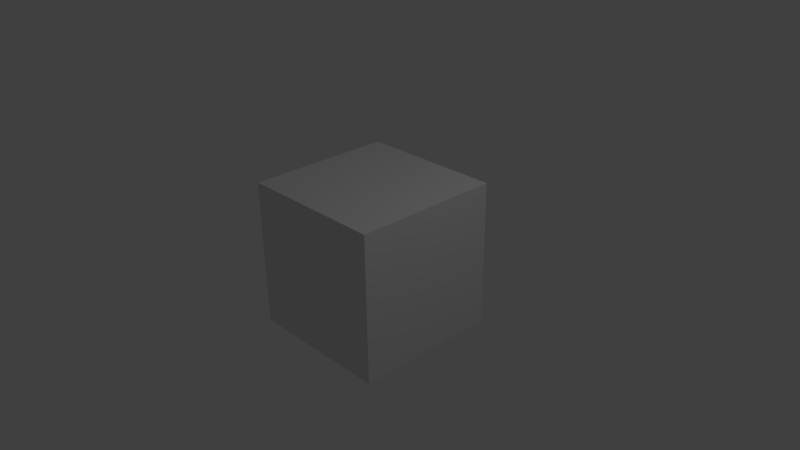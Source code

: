 # Source: box.blend  (saved by Blender 2.73.0; exported with 4.5.12 LTS)
import bpy
from mathutils import Matrix  # noqa: F401  (used for matrix-valued properties, if any)

bpy.ops.wm.read_factory_settings(use_empty=True)
scene = bpy.context.scene
scene.name = 'Scene'

# ---- collections
col_collection_1 = bpy.data.collections.new('Collection 1'); scene.collection.children.link(col_collection_1)

# ---- materials (node trees are filled in below, after node groups)
mat_material = bpy.data.materials.new('Material')
mat_material.alpha_threshold = 0.0
mat_material.use_transparent_shadow = False
mat_material.preview_render_type = 'CUBE'
mat_material.roughness = 0.5
mat_material.line_color = (0.0, 0.0, 0.0, 1.0)

# ---- material node trees

# ---- world
world_world = bpy.data.worlds.new('World'); scene.world = world_world
world_world.color = (0.05088, 0.05088, 0.05088)
world_world.use_sun_shadow = False
world_world.sun_shadow_jitter_overblur = 0.0
world_world.cycles.sampling_method = 'MANUAL'
world_world.cycles.sample_map_resolution = 256

# ---- cameras
cam_camera = bpy.data.cameras.new('Camera')
cam_camera.clip_end = 100.0
cam_camera.lens = 35.0
cam_camera.sensor_width = 32.0
cam_camera.sensor_height = 18.0
cam_camera.ortho_scale = 7.314
cam_camera.dof.focus_distance = 0.0
cam_camera.dof.aperture_fstop = 128.0

# ---- lights
light_lamp = bpy.data.lights.new('Lamp', 'POINT')
light_lamp.transmission_factor = 0.0
light_lamp.cutoff_distance = 30.0
light_lamp.energy = 100.0
light_lamp.shadow_buffer_clip_start = 1.001
light_lamp.shadow_soft_size = 0.1
light_lamp.shadow_maximum_resolution = 0.006
light_lamp.use_absolute_resolution = True
light_lamp.cycles.use_multiple_importance_sampling = False

# ---- meshes
me_cube = bpy.data.meshes.new('Cube')
me_cube.from_pydata([(1.0, 1.0, -1.0), (1.0, -1.0, -1.0), (-1.0, -1.0, -1.0), (-1.0, 1.0, -1.0), (1.0, 1.0, 1.0), (1.0, -1.0, 1.0), (-1.0, -1.0, 1.0), (-1.0, 1.0, 1.0)], [], [(1, 2, 3), (7, 6, 5), (4, 5, 1), (5, 6, 2), (2, 6, 7), (0, 3, 7), (0, 1, 3), (4, 7, 5), (0, 4, 1), (1, 5, 2), (3, 2, 7), (4, 0, 7)])
_uv = me_cube.uv_layers.new(name='UVMap')
_uv.uv.foreach_set('vector', [0.2811, 0.3566, 0.5205, 0.3566, 0.5185, 0.6539, 0.2831, 0.6477, 0.2829, 0.3514, 0.5185, 0.6486, 0.279, 0.0472, 0.2808, 0.3512, 0.5163, 0.3517, 0.5216, 0.3538, 0.521, 0.6493, 0.7572, 0.6504, 0.279, 0.6503, 0.5164, 0.3461, 0.5164, 0.6513, 0.5187, 0.3592, 0.7541, 0.3566, 0.7541, 0.6591, 0.279, 0.6503, 0.2787, 0.354, 0.5205, 0.6513, 0.2831, 0.3514, 0.5185, 0.3514, 0.5185, 0.6513, 0.2806, 0.05121, 0.5144, 0.05038, 0.5141, 0.351, 0.5187, 0.3566, 0.752, 0.354, 0.752, 0.6565, 0.2811, 0.6529, 0.5205, 0.354, 0.2808, 0.3523, 0.5187, 0.6477, 0.5185, 0.3645, 0.7541, 0.6486])
me_cube.materials.append(mat_material)
me_cube.use_remesh_preserve_volume = False
me_cube.use_remesh_preserve_attributes = False
me_cube.use_mirror_vertex_groups = False
me_cube.update()

# ---- objects
ob_cube = bpy.data.objects.new('Cube', me_cube)
ob_lamp = bpy.data.objects.new('Lamp', light_lamp)
ob_camera = bpy.data.objects.new('Camera', cam_camera)

# ---- transforms, parenting, visibility, modifiers, constraints
ob_cube.location = (0.0, 0.0, 0.0)
ob_cube.lock_rotations_4d = False
ob_cube.empty_display_type = 'ARROWS'
ob_cube.lineart.crease_threshold = 0.0
ob_lamp.location = (4.076, 1.005, 5.904)
ob_lamp.rotation_euler = (0.6503, 0.05522, 1.866)
ob_lamp.lock_rotations_4d = False
ob_lamp.empty_display_type = 'ARROWS'
ob_lamp.color = (0.0, 0.0, 0.0, 0.0)
ob_lamp.lineart.crease_threshold = 0.0
ob_camera.location = (7.481, -6.508, 5.344)
ob_camera.rotation_euler = (1.109, 0.01082, 0.8149)
ob_camera.lock_rotations_4d = False
ob_camera.empty_display_type = 'ARROWS'
ob_camera.color = (0.0, 0.0, 0.0, 0.0)
ob_camera.display_type = 'WIRE'
ob_camera.lineart.crease_threshold = 0.0

# ---- collection membership
col_collection_1.objects.link(ob_cube)
col_collection_1.objects.link(ob_lamp)
col_collection_1.objects.link(ob_camera)

# ---- scene / render settings (as saved in the file)
scene.camera = ob_camera
scene.frame_start = 1; scene.frame_end = 250; scene.frame_set(1)
scene.render.engine = 'BLENDER_EEVEE_NEXT'
scene.render.resolution_percentage = 50
scene.render.dither_intensity = 0.0
scene.cycles.use_denoising = False
scene.cycles.samples = 10
scene.cycles.sampling_pattern = 'TABULATED_SOBOL'
scene.cycles.light_sampling_threshold = 0.0
scene.cycles.use_adaptive_sampling = False
scene.cycles.use_light_tree = False
scene.cycles.blur_glossy = 0.0
scene.cycles.pixel_filter_type = 'GAUSSIAN'
scene.cycles.sample_clamp_indirect = 0.0
scene.view_settings.view_transform = 'Standard'
bpy.context.view_layer.update()
